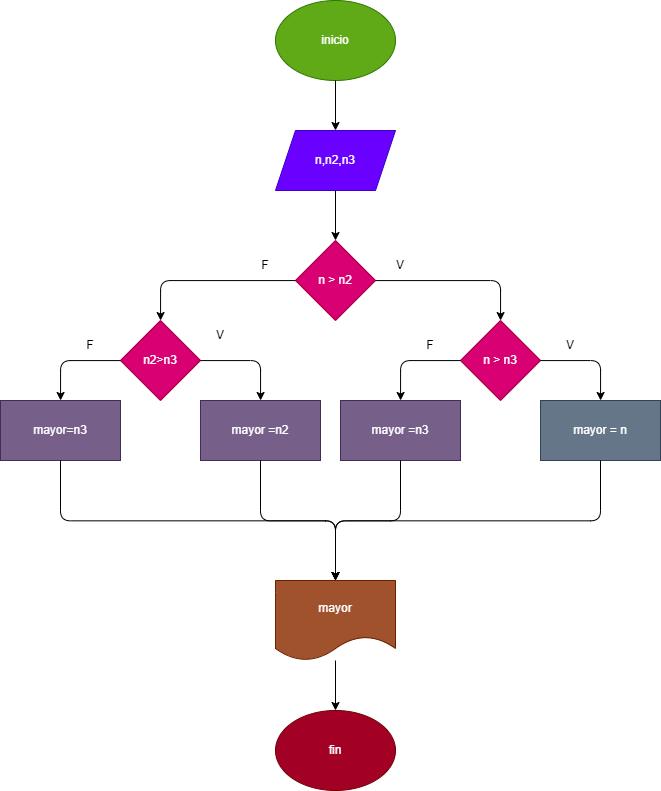

The diagram above was exported from draw.io. Its source (the exported page's mxGraphModel, read from the mxfile embedded in the PNG):
<mxGraphModel dx="339" dy="485" grid="1" gridSize="10" guides="1" tooltips="1" connect="1" arrows="1" fold="1" page="1" pageScale="1" pageWidth="850" pageHeight="1100" math="0" shadow="0">
  <root>
    <mxCell id="0" />
    <mxCell id="1" parent="0" />
    <mxCell id="2" value="inicio" style="ellipse;whiteSpace=wrap;html=1;fillColor=#60a917;fontColor=#ffffff;strokeColor=#2D7600;" parent="1" vertex="1">
      <mxGeometry x="365" y="120" width="120" height="80" as="geometry" />
    </mxCell>
    <mxCell id="3" value="n,n2,n3" style="shape=parallelogram;perimeter=parallelogramPerimeter;whiteSpace=wrap;html=1;fixedSize=1;fillColor=#6a00ff;fontColor=#ffffff;strokeColor=#3700CC;" parent="1" vertex="1">
      <mxGeometry x="365" y="250" width="120" height="60" as="geometry" />
    </mxCell>
    <mxCell id="4" value="n &amp;gt; n2" style="rhombus;whiteSpace=wrap;html=1;fillColor=#d80073;fontColor=#ffffff;strokeColor=#A50040;" parent="1" vertex="1">
      <mxGeometry x="385" y="360" width="80" height="80" as="geometry" />
    </mxCell>
    <mxCell id="7" value="fin" style="ellipse;whiteSpace=wrap;html=1;fillColor=#a20025;fontColor=#ffffff;strokeColor=#6F0000;" parent="1" vertex="1">
      <mxGeometry x="365" y="830" width="120" height="80" as="geometry" />
    </mxCell>
    <mxCell id="8" value="" style="endArrow=classic;html=1;" parent="1" source="2" target="3" edge="1">
      <mxGeometry width="50" height="50" relative="1" as="geometry">
        <mxPoint x="330" y="440" as="sourcePoint" />
        <mxPoint x="380" y="390" as="targetPoint" />
      </mxGeometry>
    </mxCell>
    <mxCell id="9" value="" style="endArrow=classic;html=1;" parent="1" source="3" target="4" edge="1">
      <mxGeometry width="50" height="50" relative="1" as="geometry">
        <mxPoint x="435" y="210" as="sourcePoint" />
        <mxPoint x="435" y="260" as="targetPoint" />
      </mxGeometry>
    </mxCell>
    <mxCell id="11" value="" style="edgeStyle=segmentEdgeStyle;endArrow=classic;html=1;" parent="1" source="4" target="22" edge="1">
      <mxGeometry width="50" height="50" relative="1" as="geometry">
        <mxPoint x="330" y="440" as="sourcePoint" />
        <mxPoint x="325" y="500" as="targetPoint" />
      </mxGeometry>
    </mxCell>
    <mxCell id="12" value="" style="edgeStyle=segmentEdgeStyle;endArrow=classic;html=1;startArrow=none;" parent="1" source="4" target="17" edge="1">
      <mxGeometry width="50" height="50" relative="1" as="geometry">
        <mxPoint x="395" y="410" as="sourcePoint" />
        <mxPoint x="560" y="470" as="targetPoint" />
      </mxGeometry>
    </mxCell>
    <mxCell id="15" value="V" style="text;html=1;strokeColor=none;fillColor=none;align=center;verticalAlign=middle;whiteSpace=wrap;rounded=0;" parent="1" vertex="1">
      <mxGeometry x="460" y="370" width="60" height="30" as="geometry" />
    </mxCell>
    <mxCell id="16" value="F" style="text;html=1;strokeColor=none;fillColor=none;align=center;verticalAlign=middle;whiteSpace=wrap;rounded=0;" parent="1" vertex="1">
      <mxGeometry x="325" y="370" width="60" height="30" as="geometry" />
    </mxCell>
    <mxCell id="17" value="n &amp;gt; n3" style="rhombus;whiteSpace=wrap;html=1;fillColor=#d80073;fontColor=#ffffff;strokeColor=#A50040;" vertex="1" parent="1">
      <mxGeometry x="550" y="440" width="80" height="80" as="geometry" />
    </mxCell>
    <mxCell id="20" value="mayor =n3" style="rounded=0;whiteSpace=wrap;html=1;fillColor=#76608a;fontColor=#ffffff;strokeColor=#432D57;" vertex="1" parent="1">
      <mxGeometry x="430" y="520" width="120" height="60" as="geometry" />
    </mxCell>
    <mxCell id="21" value="mayor = n" style="rounded=0;whiteSpace=wrap;html=1;fillColor=#647687;fontColor=#ffffff;strokeColor=#314354;" vertex="1" parent="1">
      <mxGeometry x="630" y="520" width="120" height="60" as="geometry" />
    </mxCell>
    <mxCell id="22" value="n2&amp;gt;n3" style="rhombus;whiteSpace=wrap;html=1;fillColor=#d80073;fontColor=#ffffff;strokeColor=#A50040;" vertex="1" parent="1">
      <mxGeometry x="210" y="440" width="80" height="80" as="geometry" />
    </mxCell>
    <mxCell id="23" value="mayor =n2" style="rounded=0;whiteSpace=wrap;html=1;fillColor=#76608a;fontColor=#ffffff;strokeColor=#432D57;" vertex="1" parent="1">
      <mxGeometry x="290" y="520" width="120" height="60" as="geometry" />
    </mxCell>
    <mxCell id="24" value="mayor=n3" style="rounded=0;whiteSpace=wrap;html=1;fillColor=#76608a;fontColor=#ffffff;strokeColor=#432D57;" vertex="1" parent="1">
      <mxGeometry x="90" y="520" width="120" height="60" as="geometry" />
    </mxCell>
    <mxCell id="42" style="edgeStyle=none;html=1;" edge="1" parent="1" source="25" target="7">
      <mxGeometry relative="1" as="geometry" />
    </mxCell>
    <mxCell id="25" value="mayor" style="shape=document;whiteSpace=wrap;html=1;boundedLbl=1;fillColor=#a0522d;fontColor=#ffffff;strokeColor=#6D1F00;" vertex="1" parent="1">
      <mxGeometry x="365" y="700" width="120" height="80" as="geometry" />
    </mxCell>
    <mxCell id="26" value="" style="edgeStyle=elbowEdgeStyle;elbow=vertical;endArrow=classic;html=1;" edge="1" parent="1" source="24" target="25">
      <mxGeometry width="50" height="50" relative="1" as="geometry">
        <mxPoint x="400" y="710" as="sourcePoint" />
        <mxPoint x="450" y="660" as="targetPoint" />
      </mxGeometry>
    </mxCell>
    <mxCell id="27" value="" style="edgeStyle=elbowEdgeStyle;elbow=vertical;endArrow=classic;html=1;" edge="1" parent="1" source="21" target="25">
      <mxGeometry width="50" height="50" relative="1" as="geometry">
        <mxPoint x="160" y="590" as="sourcePoint" />
        <mxPoint x="435" y="710" as="targetPoint" />
      </mxGeometry>
    </mxCell>
    <mxCell id="28" value="" style="edgeStyle=elbowEdgeStyle;elbow=vertical;endArrow=classic;html=1;" edge="1" parent="1" source="23" target="25">
      <mxGeometry width="50" height="50" relative="1" as="geometry">
        <mxPoint x="400" y="710" as="sourcePoint" />
        <mxPoint x="450" y="660" as="targetPoint" />
      </mxGeometry>
    </mxCell>
    <mxCell id="29" value="" style="edgeStyle=elbowEdgeStyle;elbow=vertical;endArrow=classic;html=1;" edge="1" parent="1" source="20" target="25">
      <mxGeometry width="50" height="50" relative="1" as="geometry">
        <mxPoint x="360" y="590" as="sourcePoint" />
        <mxPoint x="435" y="710" as="targetPoint" />
      </mxGeometry>
    </mxCell>
    <mxCell id="32" value="" style="edgeStyle=segmentEdgeStyle;endArrow=classic;html=1;" edge="1" parent="1" source="17" target="21">
      <mxGeometry width="50" height="50" relative="1" as="geometry">
        <mxPoint x="400" y="540" as="sourcePoint" />
        <mxPoint x="690" y="330" as="targetPoint" />
      </mxGeometry>
    </mxCell>
    <mxCell id="33" value="" style="edgeStyle=segmentEdgeStyle;endArrow=classic;html=1;" edge="1" parent="1" source="17" target="20">
      <mxGeometry width="50" height="50" relative="1" as="geometry">
        <mxPoint x="639.9999999999998" y="490.0000000000002" as="sourcePoint" />
        <mxPoint x="700" y="530" as="targetPoint" />
      </mxGeometry>
    </mxCell>
    <mxCell id="34" value="" style="edgeStyle=segmentEdgeStyle;endArrow=classic;html=1;" edge="1" parent="1" source="22" target="23">
      <mxGeometry width="50" height="50" relative="1" as="geometry">
        <mxPoint x="560.0000000000002" y="490.0000000000002" as="sourcePoint" />
        <mxPoint x="500" y="530" as="targetPoint" />
      </mxGeometry>
    </mxCell>
    <mxCell id="35" value="" style="edgeStyle=segmentEdgeStyle;endArrow=classic;html=1;" edge="1" parent="1" source="22" target="24">
      <mxGeometry width="50" height="50" relative="1" as="geometry">
        <mxPoint x="299.95238095238096" y="490.04761904761904" as="sourcePoint" />
        <mxPoint x="360" y="530" as="targetPoint" />
      </mxGeometry>
    </mxCell>
    <mxCell id="36" value="F" style="text;html=1;strokeColor=none;fillColor=none;align=center;verticalAlign=middle;whiteSpace=wrap;rounded=0;" vertex="1" parent="1">
      <mxGeometry x="150" y="450" width="60" height="30" as="geometry" />
    </mxCell>
    <mxCell id="37" value="F" style="text;html=1;strokeColor=none;fillColor=none;align=center;verticalAlign=middle;whiteSpace=wrap;rounded=0;" vertex="1" parent="1">
      <mxGeometry x="490" y="450" width="60" height="30" as="geometry" />
    </mxCell>
    <mxCell id="38" value="V" style="text;html=1;strokeColor=none;fillColor=none;align=center;verticalAlign=middle;whiteSpace=wrap;rounded=0;" vertex="1" parent="1">
      <mxGeometry x="280" y="440" width="60" height="30" as="geometry" />
    </mxCell>
    <mxCell id="41" value="V" style="text;html=1;strokeColor=none;fillColor=none;align=center;verticalAlign=middle;whiteSpace=wrap;rounded=0;" vertex="1" parent="1">
      <mxGeometry x="630" y="450" width="60" height="30" as="geometry" />
    </mxCell>
  </root>
</mxGraphModel>